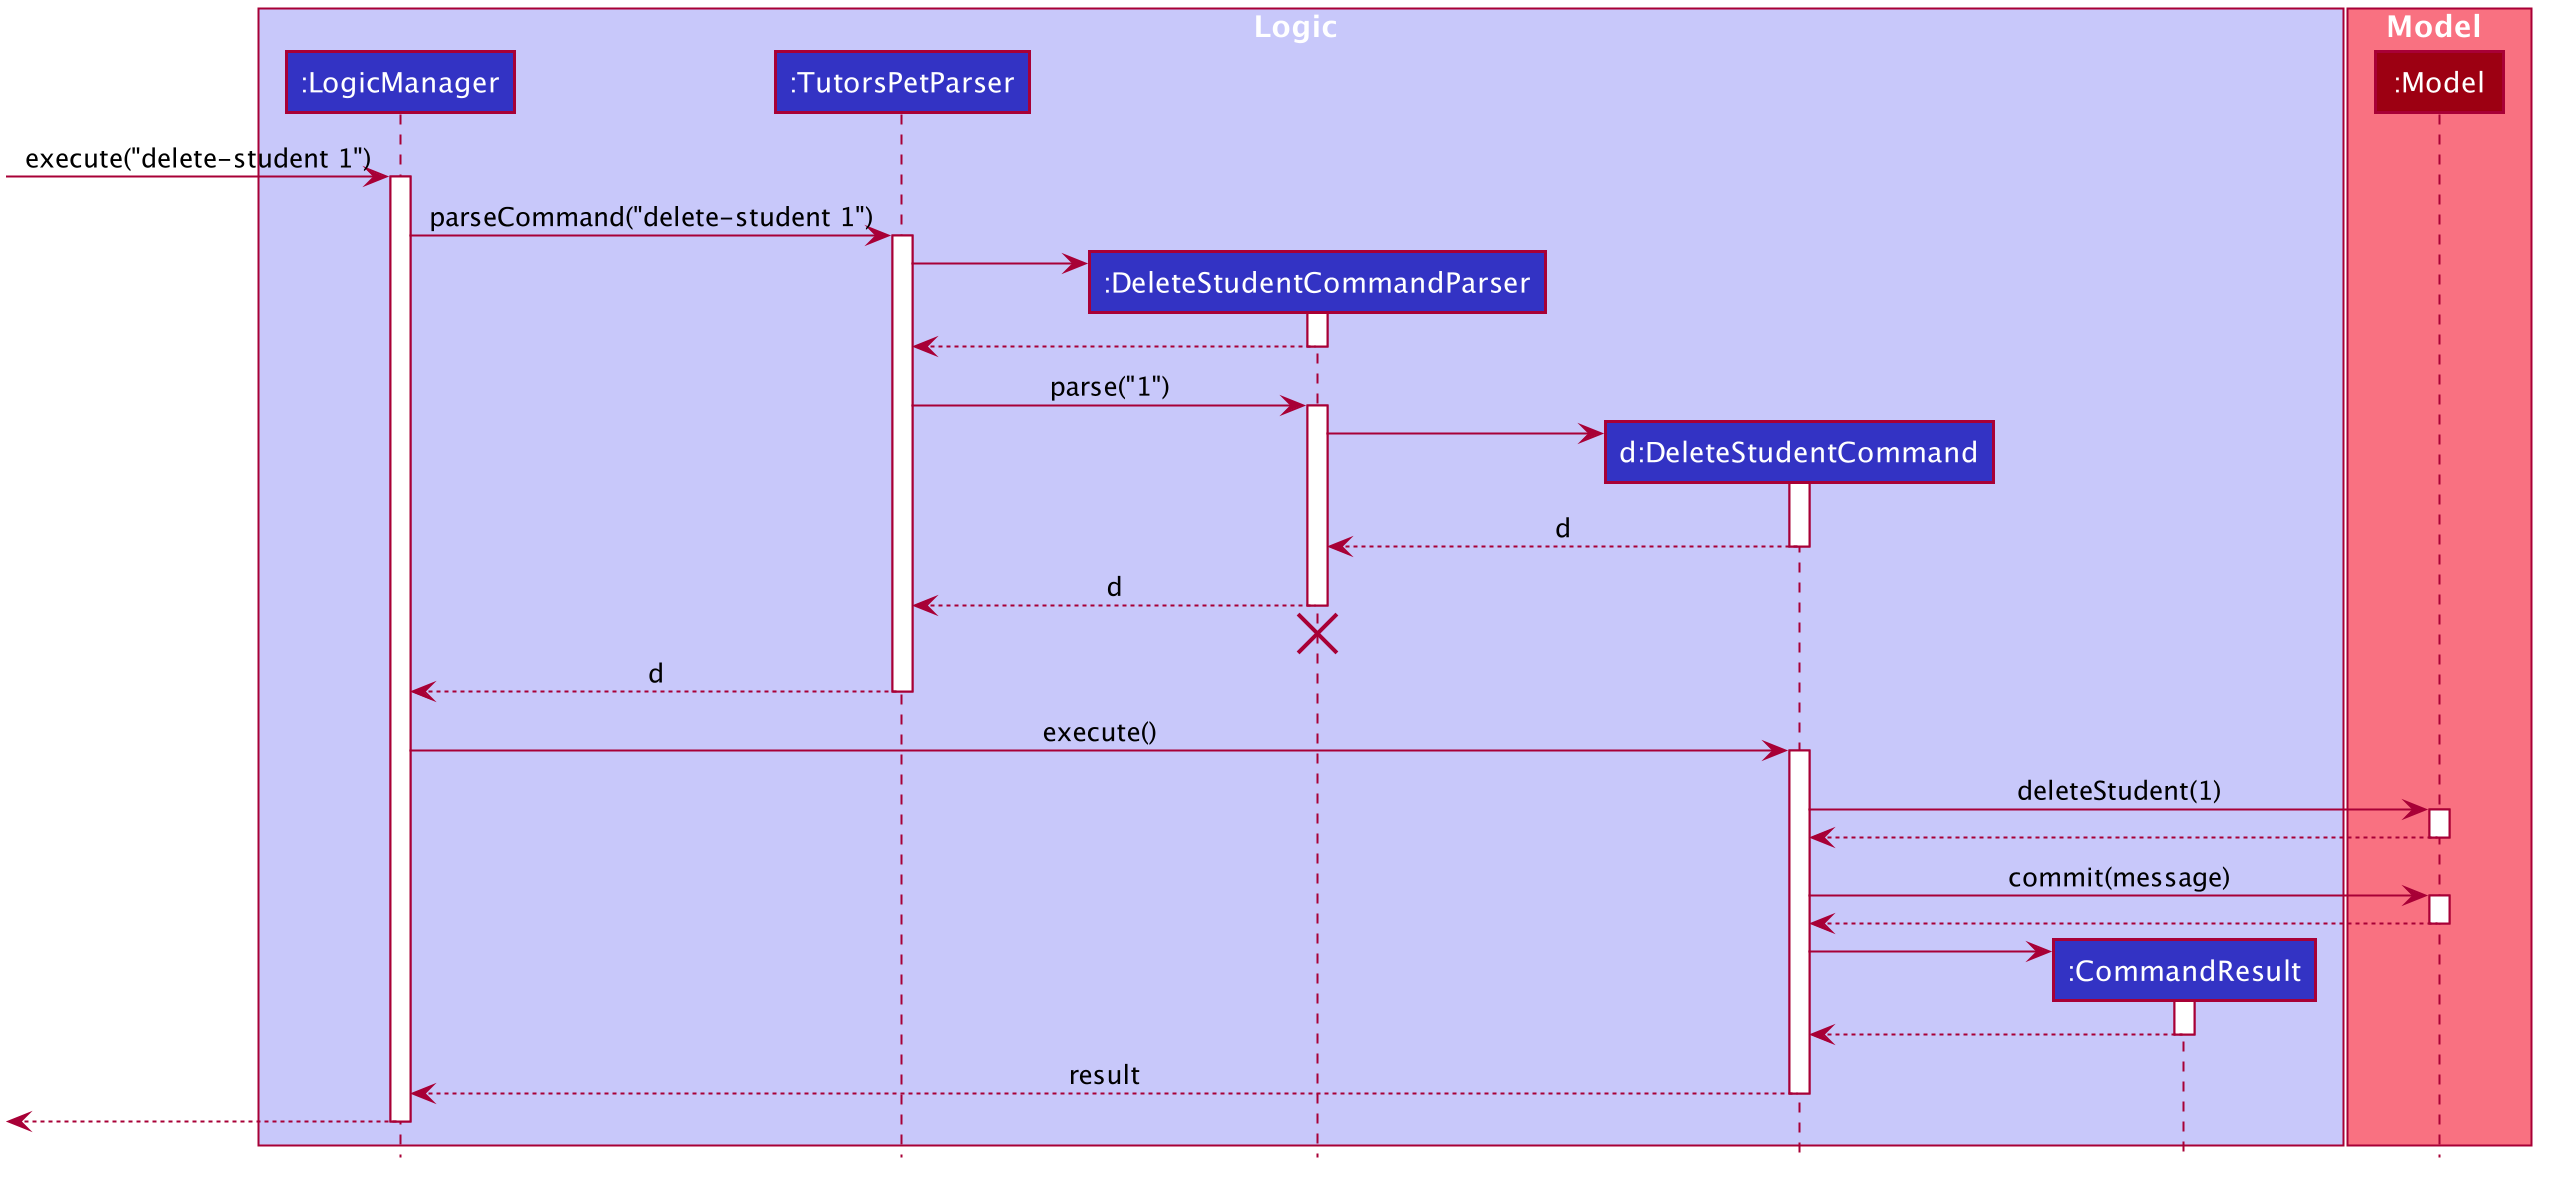

The diagram above was rendered by PlantUML. Its source (embedded in the PNG):
@startuml








skinparam BackgroundColor #FFFFFFF

skinparam Shadowing false

skinparam Class {
    FontColor #FFFFFF
    BorderThickness 1
    BorderColor #FFFFFF
    StereotypeFontColor #FFFFFF
    FontName Arial
}

skinparam Actor {
    BorderColor #000000
    Color #000000
    FontName Arial
}

skinparam Sequence {
    MessageAlign center
    BoxFontSize 15
    BoxPadding 0
    BoxFontColor #FFFFFF
    FontName Arial
}

skinparam Participant {
    FontColor #FFFFFFF
    Padding 20
}

skinparam MinClassWidth 50
skinparam ParticipantPadding 10
skinparam Shadowing false
skinparam DefaultTextAlignment center
skinparam packageStyle Rectangle

hide footbox
hide members
hide circle

box Logic #C8C8FA
participant ":LogicManager" as LogicManager #3333C4
participant ":TutorsPetParser" as TutorsPetParser #3333C4
participant ":DeleteStudentCommandParser" as DeleteStudentCommandParser #3333C4
participant "d:DeleteStudentCommand" as DeleteStudentCommand #3333C4
participant ":CommandResult" as CommandResult #3333C4
end box

box Model #F97181
participant ":Model" as Model #9D0012
end box

[-> LogicManager : execute("delete-student 1")
activate LogicManager

LogicManager -> TutorsPetParser : parseCommand("delete-student 1")
activate TutorsPetParser

create DeleteStudentCommandParser
TutorsPetParser -> DeleteStudentCommandParser
activate DeleteStudentCommandParser

DeleteStudentCommandParser --> TutorsPetParser
deactivate DeleteStudentCommandParser

TutorsPetParser -> DeleteStudentCommandParser : parse("1")
activate DeleteStudentCommandParser

create DeleteStudentCommand
DeleteStudentCommandParser -> DeleteStudentCommand
activate DeleteStudentCommand

DeleteStudentCommand --> DeleteStudentCommandParser : d
deactivate DeleteStudentCommand

DeleteStudentCommandParser --> TutorsPetParser : d
deactivate DeleteStudentCommandParser
DeleteStudentCommandParser -[hidden]-> TutorsPetParser
destroy DeleteStudentCommandParser

TutorsPetParser --> LogicManager : d
deactivate TutorsPetParser

LogicManager -> DeleteStudentCommand : execute()
activate DeleteStudentCommand

DeleteStudentCommand -> Model : deleteStudent(1)
activate Model

Model --> DeleteStudentCommand
deactivate Model

DeleteStudentCommand -> Model : commit(message)
activate Model

Model --> DeleteStudentCommand
deactivate Model

create CommandResult
DeleteStudentCommand -> CommandResult
activate CommandResult

CommandResult --> DeleteStudentCommand
deactivate CommandResult

DeleteStudentCommand --> LogicManager : result
deactivate DeleteStudentCommand

[<--LogicManager
deactivate LogicManager
@enduml